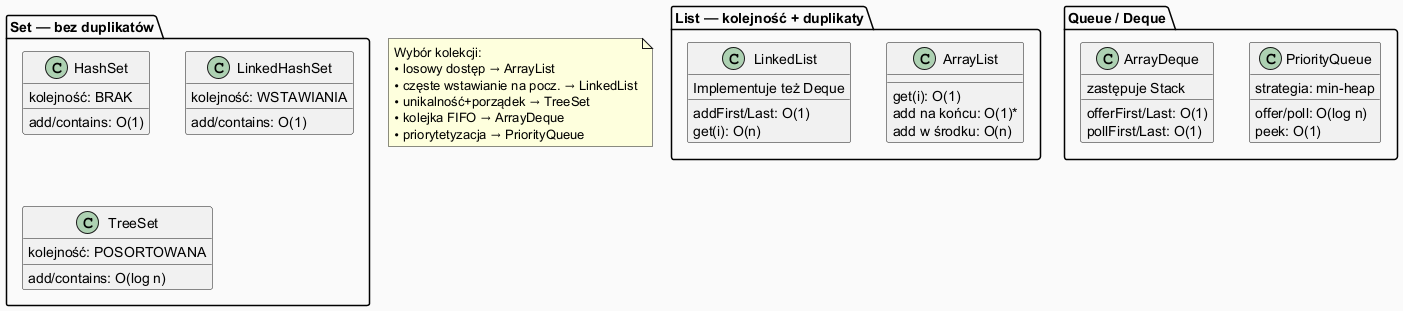

The diagram above was rendered by PlantUML. Its source (embedded in the PNG):
@startuml
skinparam classAttributeIconSize 0
skinparam backgroundColor #FAFAFA

package "List — kolejność + duplikaty" {
  class ArrayList {
    get(i): O(1)
    add na końcu: O(1)*
    add w środku: O(n)
  }
  class LinkedList {
    addFirst/Last: O(1)
    get(i): O(n)
    Implementuje też Deque
  }
}

package "Set — bez duplikatów" {
  class HashSet {
    add/contains: O(1)
    kolejność: BRAK
  }
  class LinkedHashSet {
    add/contains: O(1)
    kolejność: WSTAWIANIA
  }
  class TreeSet {
    add/contains: O(log n)
    kolejność: POSORTOWANA
  }
}

package "Queue / Deque" {
  class PriorityQueue {
    offer/poll: O(log n)
    peek: O(1)
    strategia: min-heap
  }
  class ArrayDeque {
    offerFirst/Last: O(1)
    pollFirst/Last: O(1)
    zastępuje Stack
  }
}

note "Wybór kolekcji:\n• losowy dostęp → ArrayList\n• częste wstawianie na pocz. → LinkedList\n• unikalność+porządek → TreeSet\n• kolejka FIFO → ArrayDeque\n• priorytetyzacja → PriorityQueue" as N1

@enduml